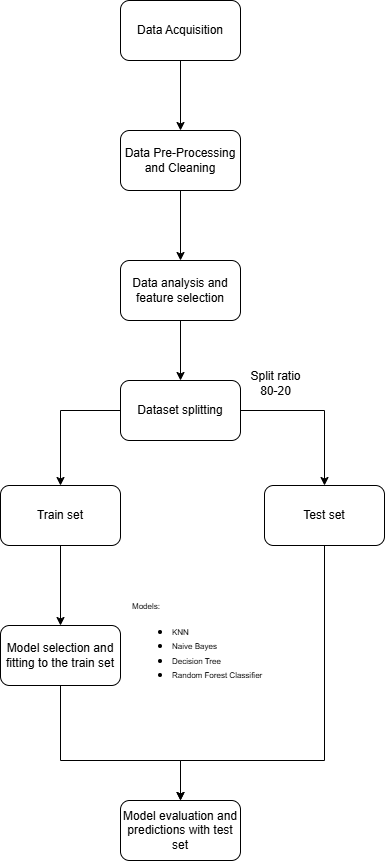

The diagram above was exported from draw.io. Its source (the exported page's mxGraphModel, read from the mxfile embedded in the PNG):
<mxGraphModel dx="1313" dy="653" grid="1" gridSize="10" guides="1" tooltips="1" connect="1" arrows="1" fold="1" page="1" pageScale="1" pageWidth="827" pageHeight="1169" math="0" shadow="0">
  <root>
    <mxCell id="0" />
    <mxCell id="1" parent="0" />
    <mxCell id="nrPf51DceuI9VP6_GQWL-3" value="" style="edgeStyle=orthogonalEdgeStyle;rounded=0;orthogonalLoop=1;jettySize=auto;html=1;" edge="1" parent="1" source="nrPf51DceuI9VP6_GQWL-1" target="nrPf51DceuI9VP6_GQWL-2">
      <mxGeometry relative="1" as="geometry" />
    </mxCell>
    <mxCell id="nrPf51DceuI9VP6_GQWL-1" value="Data Acquisition" style="rounded=1;whiteSpace=wrap;html=1;" vertex="1" parent="1">
      <mxGeometry x="150" y="100" width="120" height="60" as="geometry" />
    </mxCell>
    <mxCell id="nrPf51DceuI9VP6_GQWL-5" value="" style="edgeStyle=orthogonalEdgeStyle;rounded=0;orthogonalLoop=1;jettySize=auto;html=1;" edge="1" parent="1" source="nrPf51DceuI9VP6_GQWL-2" target="nrPf51DceuI9VP6_GQWL-4">
      <mxGeometry relative="1" as="geometry" />
    </mxCell>
    <mxCell id="nrPf51DceuI9VP6_GQWL-2" value="Data Pre-Processing and Cleaning" style="rounded=1;whiteSpace=wrap;html=1;" vertex="1" parent="1">
      <mxGeometry x="150" y="230" width="120" height="60" as="geometry" />
    </mxCell>
    <mxCell id="nrPf51DceuI9VP6_GQWL-7" value="" style="edgeStyle=orthogonalEdgeStyle;rounded=0;orthogonalLoop=1;jettySize=auto;html=1;" edge="1" parent="1" source="nrPf51DceuI9VP6_GQWL-4" target="nrPf51DceuI9VP6_GQWL-6">
      <mxGeometry relative="1" as="geometry" />
    </mxCell>
    <mxCell id="nrPf51DceuI9VP6_GQWL-4" value="Data analysis and feature selection" style="whiteSpace=wrap;html=1;rounded=1;" vertex="1" parent="1">
      <mxGeometry x="150" y="360" width="120" height="60" as="geometry" />
    </mxCell>
    <mxCell id="nrPf51DceuI9VP6_GQWL-9" style="edgeStyle=orthogonalEdgeStyle;rounded=0;orthogonalLoop=1;jettySize=auto;html=1;exitX=0;exitY=0.5;exitDx=0;exitDy=0;entryX=0.5;entryY=0;entryDx=0;entryDy=0;" edge="1" parent="1" source="nrPf51DceuI9VP6_GQWL-6" target="nrPf51DceuI9VP6_GQWL-8">
      <mxGeometry relative="1" as="geometry" />
    </mxCell>
    <mxCell id="nrPf51DceuI9VP6_GQWL-11" style="edgeStyle=orthogonalEdgeStyle;rounded=0;orthogonalLoop=1;jettySize=auto;html=1;exitX=1;exitY=0.5;exitDx=0;exitDy=0;entryX=0.5;entryY=0;entryDx=0;entryDy=0;" edge="1" parent="1" source="nrPf51DceuI9VP6_GQWL-6" target="nrPf51DceuI9VP6_GQWL-10">
      <mxGeometry relative="1" as="geometry" />
    </mxCell>
    <mxCell id="nrPf51DceuI9VP6_GQWL-6" value="Dataset splitting" style="whiteSpace=wrap;html=1;rounded=1;" vertex="1" parent="1">
      <mxGeometry x="150" y="480" width="120" height="60" as="geometry" />
    </mxCell>
    <mxCell id="nrPf51DceuI9VP6_GQWL-13" value="" style="edgeStyle=orthogonalEdgeStyle;rounded=0;orthogonalLoop=1;jettySize=auto;html=1;" edge="1" parent="1" source="nrPf51DceuI9VP6_GQWL-8" target="nrPf51DceuI9VP6_GQWL-12">
      <mxGeometry relative="1" as="geometry" />
    </mxCell>
    <mxCell id="nrPf51DceuI9VP6_GQWL-8" value="Train set" style="rounded=1;whiteSpace=wrap;html=1;" vertex="1" parent="1">
      <mxGeometry x="30" y="585" width="120" height="60" as="geometry" />
    </mxCell>
    <mxCell id="nrPf51DceuI9VP6_GQWL-16" style="edgeStyle=orthogonalEdgeStyle;rounded=0;orthogonalLoop=1;jettySize=auto;html=1;exitX=0.5;exitY=1;exitDx=0;exitDy=0;" edge="1" parent="1" source="nrPf51DceuI9VP6_GQWL-10" target="nrPf51DceuI9VP6_GQWL-14">
      <mxGeometry relative="1" as="geometry">
        <Array as="points">
          <mxPoint x="354" y="860" />
          <mxPoint x="210" y="860" />
        </Array>
      </mxGeometry>
    </mxCell>
    <mxCell id="nrPf51DceuI9VP6_GQWL-10" value="Test set" style="rounded=1;whiteSpace=wrap;html=1;" vertex="1" parent="1">
      <mxGeometry x="294" y="585" width="120" height="60" as="geometry" />
    </mxCell>
    <mxCell id="nrPf51DceuI9VP6_GQWL-15" value="" style="edgeStyle=orthogonalEdgeStyle;rounded=0;orthogonalLoop=1;jettySize=auto;html=1;" edge="1" parent="1" source="nrPf51DceuI9VP6_GQWL-12" target="nrPf51DceuI9VP6_GQWL-14">
      <mxGeometry relative="1" as="geometry">
        <Array as="points">
          <mxPoint x="90" y="860" />
          <mxPoint x="210" y="860" />
        </Array>
      </mxGeometry>
    </mxCell>
    <mxCell id="nrPf51DceuI9VP6_GQWL-12" value="Model selection and fitting to the train set" style="whiteSpace=wrap;html=1;rounded=1;" vertex="1" parent="1">
      <mxGeometry x="30" y="725" width="120" height="60" as="geometry" />
    </mxCell>
    <mxCell id="nrPf51DceuI9VP6_GQWL-14" value="Model evaluation and predictions with test set" style="whiteSpace=wrap;html=1;rounded=1;" vertex="1" parent="1">
      <mxGeometry x="150" y="900" width="120" height="60" as="geometry" />
    </mxCell>
    <mxCell id="nrPf51DceuI9VP6_GQWL-17" value="&lt;font style=&quot;font-size: 8px;&quot;&gt;Models:&lt;/font&gt;&lt;div&gt;&lt;ul&gt;&lt;li&gt;&lt;font style=&quot;font-size: 8px;&quot;&gt;KNN&lt;/font&gt;&lt;/li&gt;&lt;li&gt;&lt;font style=&quot;font-size: 8px;&quot;&gt;Naive Bayes&lt;/font&gt;&lt;/li&gt;&lt;li&gt;&lt;font style=&quot;font-size: 8px;&quot;&gt;Decision Tree&lt;/font&gt;&lt;/li&gt;&lt;li&gt;&lt;font style=&quot;font-size: 8px;&quot;&gt;Random Forest Classifier&lt;/font&gt;&lt;/li&gt;&lt;/ul&gt;&lt;/div&gt;" style="text;html=1;align=left;verticalAlign=middle;resizable=0;points=[];autosize=1;strokeColor=none;fillColor=none;" vertex="1" parent="1">
      <mxGeometry x="160" y="690" width="150" height="110" as="geometry" />
    </mxCell>
    <mxCell id="nrPf51DceuI9VP6_GQWL-20" value="Split ratio&lt;div&gt;80-20&lt;/div&gt;" style="text;html=1;align=center;verticalAlign=middle;resizable=0;points=[];autosize=1;strokeColor=none;fillColor=none;" vertex="1" parent="1">
      <mxGeometry x="270" y="463" width="70" height="40" as="geometry" />
    </mxCell>
  </root>
</mxGraphModel>